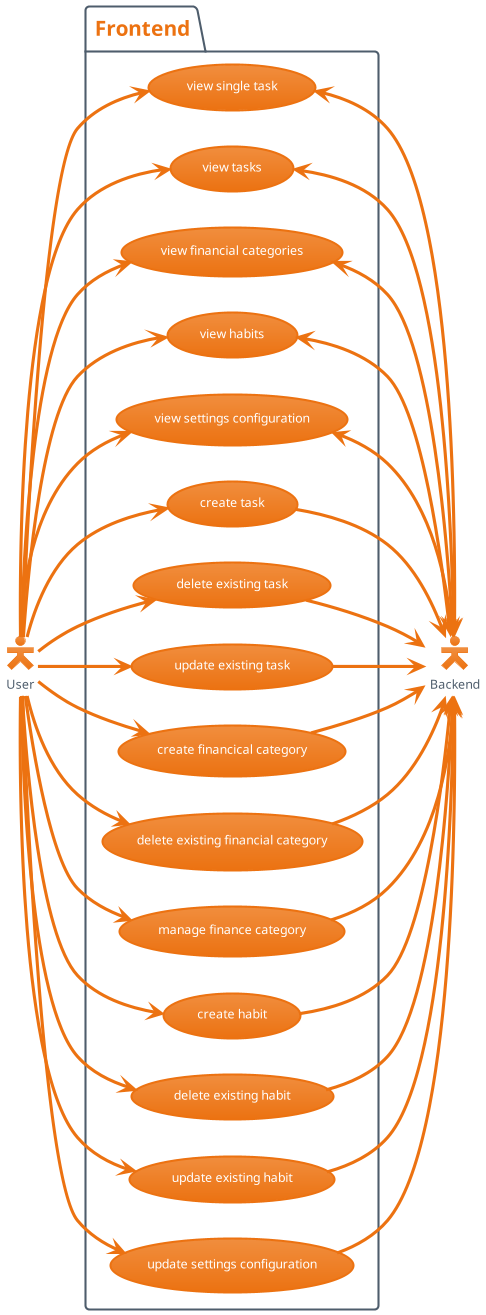

The diagram above was rendered by PlantUML. Its source (embedded in the PNG):
@startuml FrontendUses
!theme aws-orange
skinparam actorStyle Hollow
left to right direction
:User: as u
:Backend: as b

package Frontend {
    usecase "create task" as c_task
    usecase "delete existing task" as d_task
    usecase "update existing task" as u_task
    usecase "view single task" as single_task
    usecase "view tasks" as v_tasks

    usecase "create financical category" as c_finance
    usecase "delete existing financial category" as d_finance
    usecase "manage finance category" as m_finance
    usecase "view financial categories" as v_finance

    usecase "create habit" as c_habit
    usecase "delete existing habit" as d_habit
    usecase "update existing habit" as u_habit
    usecase "view habits" as v_habit

    usecase "update settings configuration" as u_settings
    usecase "view settings configuration" as v_settings
}

u --> c_task
c_task --> b
u --> d_task
d_task --> b
u --> u_task
u_task --> b
u --> single_task
single_task <-> b
u --> v_tasks
v_tasks <-> b

u --> c_finance
c_finance --> b
u --> d_finance
d_finance --> b
u --> m_finance
m_finance --> b
u --> v_finance
v_finance <-> b

u --> c_habit
c_habit --> b
u --> d_habit
d_habit --> b
u --> u_habit
u_habit --> b
u --> v_habit
v_habit <-> b

u --> v_settings
v_settings <-> b
u --> u_settings
u_settings --> b

@enduml